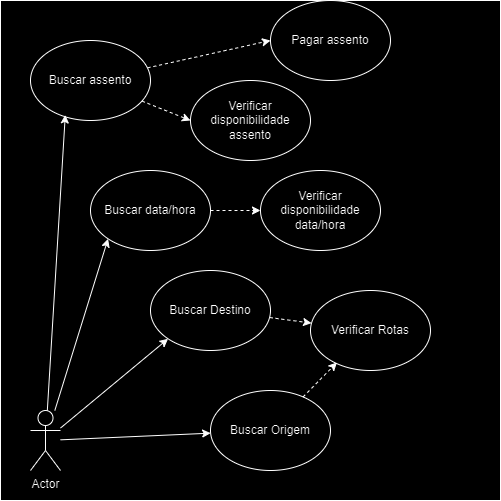

The diagram above was exported from draw.io. Its source (the exported page's mxGraphModel, read from the mxfile embedded in the PNG):
<mxGraphModel dx="1050" dy="566" grid="1" gridSize="10" guides="1" tooltips="1" connect="1" arrows="1" fold="1" page="1" pageScale="1" pageWidth="827" pageHeight="1169" math="0" shadow="0">
  <root>
    <mxCell id="0" />
    <mxCell id="1" parent="0" />
    <mxCell id="bbqUf-VSGVFt5gvQumX5-1" value="" style="rounded=0;whiteSpace=wrap;html=1;" vertex="1" parent="1">
      <mxGeometry x="180" y="100" width="500" height="500" as="geometry" />
    </mxCell>
    <mxCell id="bbqUf-VSGVFt5gvQumX5-7" style="rounded=0;orthogonalLoop=1;jettySize=auto;html=1;" edge="1" parent="1" source="bbqUf-VSGVFt5gvQumX5-2" target="bbqUf-VSGVFt5gvQumX5-3">
      <mxGeometry relative="1" as="geometry" />
    </mxCell>
    <mxCell id="bbqUf-VSGVFt5gvQumX5-8" style="rounded=0;orthogonalLoop=1;jettySize=auto;html=1;entryX=0;entryY=1;entryDx=0;entryDy=0;" edge="1" parent="1" source="bbqUf-VSGVFt5gvQumX5-2" target="bbqUf-VSGVFt5gvQumX5-4">
      <mxGeometry relative="1" as="geometry" />
    </mxCell>
    <mxCell id="bbqUf-VSGVFt5gvQumX5-9" style="rounded=0;orthogonalLoop=1;jettySize=auto;html=1;entryX=0;entryY=1;entryDx=0;entryDy=0;" edge="1" parent="1" source="bbqUf-VSGVFt5gvQumX5-2" target="bbqUf-VSGVFt5gvQumX5-5">
      <mxGeometry relative="1" as="geometry" />
    </mxCell>
    <mxCell id="bbqUf-VSGVFt5gvQumX5-2" value="Actor" style="shape=umlActor;verticalLabelPosition=bottom;verticalAlign=top;html=1;outlineConnect=0;" vertex="1" parent="1">
      <mxGeometry x="210" y="510" width="30" height="60" as="geometry" />
    </mxCell>
    <mxCell id="bbqUf-VSGVFt5gvQumX5-3" value="Buscar Origem" style="ellipse;whiteSpace=wrap;html=1;" vertex="1" parent="1">
      <mxGeometry x="390" y="490" width="120" height="80" as="geometry" />
    </mxCell>
    <mxCell id="bbqUf-VSGVFt5gvQumX5-15" style="rounded=0;orthogonalLoop=1;jettySize=auto;html=1;dashed=1;" edge="1" parent="1" source="bbqUf-VSGVFt5gvQumX5-4" target="bbqUf-VSGVFt5gvQumX5-14">
      <mxGeometry relative="1" as="geometry" />
    </mxCell>
    <mxCell id="bbqUf-VSGVFt5gvQumX5-4" value="Buscar Destino" style="ellipse;whiteSpace=wrap;html=1;" vertex="1" parent="1">
      <mxGeometry x="330" y="370" width="120" height="80" as="geometry" />
    </mxCell>
    <mxCell id="bbqUf-VSGVFt5gvQumX5-17" style="edgeStyle=orthogonalEdgeStyle;rounded=0;orthogonalLoop=1;jettySize=auto;html=1;entryX=0;entryY=0.5;entryDx=0;entryDy=0;dashed=1;" edge="1" parent="1" source="bbqUf-VSGVFt5gvQumX5-5" target="bbqUf-VSGVFt5gvQumX5-13">
      <mxGeometry relative="1" as="geometry" />
    </mxCell>
    <mxCell id="bbqUf-VSGVFt5gvQumX5-5" value="Buscar data/hora" style="ellipse;whiteSpace=wrap;html=1;" vertex="1" parent="1">
      <mxGeometry x="270" y="270" width="120" height="80" as="geometry" />
    </mxCell>
    <mxCell id="bbqUf-VSGVFt5gvQumX5-18" style="rounded=0;orthogonalLoop=1;jettySize=auto;html=1;entryX=0;entryY=0.5;entryDx=0;entryDy=0;dashed=1;" edge="1" parent="1" source="bbqUf-VSGVFt5gvQumX5-6" target="bbqUf-VSGVFt5gvQumX5-12">
      <mxGeometry relative="1" as="geometry" />
    </mxCell>
    <mxCell id="bbqUf-VSGVFt5gvQumX5-19" style="rounded=0;orthogonalLoop=1;jettySize=auto;html=1;entryX=0;entryY=0.5;entryDx=0;entryDy=0;dashed=1;" edge="1" parent="1" source="bbqUf-VSGVFt5gvQumX5-6" target="bbqUf-VSGVFt5gvQumX5-11">
      <mxGeometry relative="1" as="geometry" />
    </mxCell>
    <mxCell id="bbqUf-VSGVFt5gvQumX5-6" value="Buscar assento" style="ellipse;whiteSpace=wrap;html=1;" vertex="1" parent="1">
      <mxGeometry x="210" y="140" width="120" height="80" as="geometry" />
    </mxCell>
    <mxCell id="bbqUf-VSGVFt5gvQumX5-10" style="rounded=0;orthogonalLoop=1;jettySize=auto;html=1;entryX=0.29;entryY=0.93;entryDx=0;entryDy=0;entryPerimeter=0;" edge="1" parent="1" source="bbqUf-VSGVFt5gvQumX5-2" target="bbqUf-VSGVFt5gvQumX5-6">
      <mxGeometry relative="1" as="geometry" />
    </mxCell>
    <mxCell id="bbqUf-VSGVFt5gvQumX5-11" value="Pagar assento" style="ellipse;whiteSpace=wrap;html=1;" vertex="1" parent="1">
      <mxGeometry x="450" y="100" width="120" height="80" as="geometry" />
    </mxCell>
    <mxCell id="bbqUf-VSGVFt5gvQumX5-12" value="Verificar disponibilidade assento" style="ellipse;whiteSpace=wrap;html=1;" vertex="1" parent="1">
      <mxGeometry x="370" y="180" width="120" height="80" as="geometry" />
    </mxCell>
    <mxCell id="bbqUf-VSGVFt5gvQumX5-13" value="Verificar disponibilidade data/hora" style="ellipse;whiteSpace=wrap;html=1;" vertex="1" parent="1">
      <mxGeometry x="440" y="270" width="120" height="80" as="geometry" />
    </mxCell>
    <mxCell id="bbqUf-VSGVFt5gvQumX5-14" value="Verificar Rotas" style="ellipse;whiteSpace=wrap;html=1;" vertex="1" parent="1">
      <mxGeometry x="490" y="390" width="120" height="80" as="geometry" />
    </mxCell>
    <mxCell id="bbqUf-VSGVFt5gvQumX5-16" style="rounded=0;orthogonalLoop=1;jettySize=auto;html=1;entryX=0.22;entryY=0.9;entryDx=0;entryDy=0;entryPerimeter=0;dashed=1;" edge="1" parent="1" source="bbqUf-VSGVFt5gvQumX5-3" target="bbqUf-VSGVFt5gvQumX5-14">
      <mxGeometry relative="1" as="geometry" />
    </mxCell>
  </root>
</mxGraphModel>